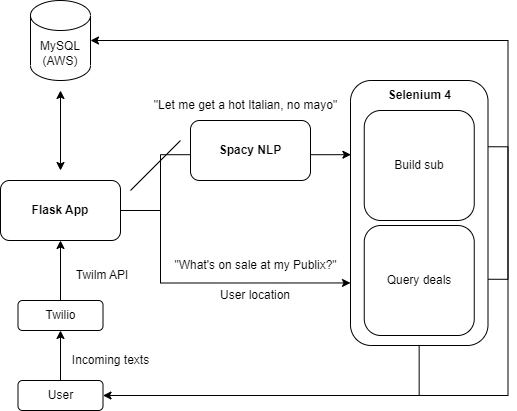

The diagram above was exported from draw.io. Its source (the exported page's mxGraphModel, read from the mxfile embedded in the PNG):
<mxGraphModel dx="989" dy="510" grid="1" gridSize="10" guides="1" tooltips="1" connect="1" arrows="1" fold="1" page="1" pageScale="1" pageWidth="827" pageHeight="1169" math="0" shadow="0">
  <root>
    <mxCell id="WIyWlLk6GJQsqaUBKTNV-0" />
    <mxCell id="WIyWlLk6GJQsqaUBKTNV-1" parent="WIyWlLk6GJQsqaUBKTNV-0" />
    <mxCell id="oemtKUWjHcqWuFswI45t-0" value="MySQL&lt;br&gt;(AWS)" style="shape=cylinder3;whiteSpace=wrap;html=1;boundedLbl=1;backgroundOutline=1;size=15;" vertex="1" parent="WIyWlLk6GJQsqaUBKTNV-1">
      <mxGeometry x="220" y="50" width="60" height="80" as="geometry" />
    </mxCell>
    <mxCell id="oemtKUWjHcqWuFswI45t-1" value="" style="endArrow=classic;startArrow=classic;html=1;rounded=0;" edge="1" parent="WIyWlLk6GJQsqaUBKTNV-1">
      <mxGeometry width="50" height="50" relative="1" as="geometry">
        <mxPoint x="250" y="220" as="sourcePoint" />
        <mxPoint x="250" y="140" as="targetPoint" />
        <Array as="points">
          <mxPoint x="250" y="140" />
        </Array>
      </mxGeometry>
    </mxCell>
    <mxCell id="oemtKUWjHcqWuFswI45t-10" style="edgeStyle=orthogonalEdgeStyle;rounded=0;orthogonalLoop=1;jettySize=auto;html=1;exitX=0.5;exitY=0;exitDx=0;exitDy=0;" edge="1" parent="WIyWlLk6GJQsqaUBKTNV-1" source="oemtKUWjHcqWuFswI45t-2">
      <mxGeometry relative="1" as="geometry">
        <mxPoint x="250" y="380" as="targetPoint" />
      </mxGeometry>
    </mxCell>
    <mxCell id="oemtKUWjHcqWuFswI45t-2" value="User" style="rounded=1;whiteSpace=wrap;html=1;" vertex="1" parent="WIyWlLk6GJQsqaUBKTNV-1">
      <mxGeometry x="207.5" y="430" width="85" height="30" as="geometry" />
    </mxCell>
    <mxCell id="oemtKUWjHcqWuFswI45t-21" style="edgeStyle=orthogonalEdgeStyle;rounded=0;orthogonalLoop=1;jettySize=auto;html=1;exitX=1;exitY=0.5;exitDx=0;exitDy=0;entryX=0.003;entryY=0.28;entryDx=0;entryDy=0;entryPerimeter=0;" edge="1" parent="WIyWlLk6GJQsqaUBKTNV-1" source="oemtKUWjHcqWuFswI45t-3" target="oemtKUWjHcqWuFswI45t-16">
      <mxGeometry relative="1" as="geometry">
        <mxPoint x="550" y="240" as="targetPoint" />
        <Array as="points">
          <mxPoint x="350" y="260" />
          <mxPoint x="350" y="204" />
        </Array>
      </mxGeometry>
    </mxCell>
    <mxCell id="oemtKUWjHcqWuFswI45t-22" style="edgeStyle=orthogonalEdgeStyle;rounded=0;orthogonalLoop=1;jettySize=auto;html=1;exitX=1;exitY=0.5;exitDx=0;exitDy=0;entryX=0;entryY=0.764;entryDx=0;entryDy=0;entryPerimeter=0;" edge="1" parent="WIyWlLk6GJQsqaUBKTNV-1" source="oemtKUWjHcqWuFswI45t-3" target="oemtKUWjHcqWuFswI45t-16">
      <mxGeometry relative="1" as="geometry">
        <Array as="points">
          <mxPoint x="350" y="260" />
          <mxPoint x="350" y="333" />
        </Array>
      </mxGeometry>
    </mxCell>
    <mxCell id="oemtKUWjHcqWuFswI45t-3" value="&lt;b&gt;Flask App&lt;/b&gt;" style="rounded=1;whiteSpace=wrap;html=1;" vertex="1" parent="WIyWlLk6GJQsqaUBKTNV-1">
      <mxGeometry x="190" y="230" width="120" height="60" as="geometry" />
    </mxCell>
    <mxCell id="oemtKUWjHcqWuFswI45t-13" style="edgeStyle=orthogonalEdgeStyle;rounded=0;orthogonalLoop=1;jettySize=auto;html=1;exitX=0.5;exitY=0;exitDx=0;exitDy=0;entryX=0.5;entryY=1;entryDx=0;entryDy=0;" edge="1" parent="WIyWlLk6GJQsqaUBKTNV-1" source="oemtKUWjHcqWuFswI45t-5" target="oemtKUWjHcqWuFswI45t-3">
      <mxGeometry relative="1" as="geometry">
        <mxPoint x="250" y="300" as="targetPoint" />
      </mxGeometry>
    </mxCell>
    <mxCell id="oemtKUWjHcqWuFswI45t-5" value="Twilio" style="rounded=1;whiteSpace=wrap;html=1;" vertex="1" parent="WIyWlLk6GJQsqaUBKTNV-1">
      <mxGeometry x="207.5" y="350" width="85" height="30" as="geometry" />
    </mxCell>
    <mxCell id="oemtKUWjHcqWuFswI45t-8" style="edgeStyle=orthogonalEdgeStyle;rounded=0;orthogonalLoop=1;jettySize=auto;html=1;exitX=0.5;exitY=1;exitDx=0;exitDy=0;" edge="1" parent="WIyWlLk6GJQsqaUBKTNV-1" source="oemtKUWjHcqWuFswI45t-5" target="oemtKUWjHcqWuFswI45t-5">
      <mxGeometry relative="1" as="geometry" />
    </mxCell>
    <mxCell id="oemtKUWjHcqWuFswI45t-9" value="&amp;nbsp;&lt;span style=&quot;&quot;&gt;Twilm API&lt;/span&gt;" style="text;html=1;align=center;verticalAlign=middle;resizable=0;points=[];autosize=1;strokeColor=none;fillColor=none;" vertex="1" parent="WIyWlLk6GJQsqaUBKTNV-1">
      <mxGeometry x="250" y="310" width="80" height="30" as="geometry" />
    </mxCell>
    <mxCell id="oemtKUWjHcqWuFswI45t-11" value="Incoming texts" style="text;html=1;align=center;verticalAlign=middle;resizable=0;points=[];autosize=1;strokeColor=none;fillColor=none;" vertex="1" parent="WIyWlLk6GJQsqaUBKTNV-1">
      <mxGeometry x="250" y="395" width="100" height="30" as="geometry" />
    </mxCell>
    <mxCell id="oemtKUWjHcqWuFswI45t-36" style="edgeStyle=orthogonalEdgeStyle;rounded=0;orthogonalLoop=1;jettySize=auto;html=1;exitX=1;exitY=0.25;exitDx=0;exitDy=0;entryX=1;entryY=0.5;entryDx=0;entryDy=0;" edge="1" parent="WIyWlLk6GJQsqaUBKTNV-1" source="oemtKUWjHcqWuFswI45t-16" target="oemtKUWjHcqWuFswI45t-2">
      <mxGeometry relative="1" as="geometry" />
    </mxCell>
    <mxCell id="oemtKUWjHcqWuFswI45t-42" style="edgeStyle=orthogonalEdgeStyle;rounded=0;orthogonalLoop=1;jettySize=auto;html=1;exitX=1;exitY=0.75;exitDx=0;exitDy=0;entryX=1;entryY=0.5;entryDx=0;entryDy=0;entryPerimeter=0;" edge="1" parent="WIyWlLk6GJQsqaUBKTNV-1" source="oemtKUWjHcqWuFswI45t-16" target="oemtKUWjHcqWuFswI45t-0">
      <mxGeometry relative="1" as="geometry" />
    </mxCell>
    <mxCell id="oemtKUWjHcqWuFswI45t-16" value="" style="rounded=1;whiteSpace=wrap;html=1;fillColor=none;" vertex="1" parent="WIyWlLk6GJQsqaUBKTNV-1">
      <mxGeometry x="540" y="130" width="137.5" height="265" as="geometry" />
    </mxCell>
    <mxCell id="oemtKUWjHcqWuFswI45t-17" value="&lt;b&gt;Selenium 4&lt;/b&gt;" style="text;html=1;align=center;verticalAlign=middle;resizable=0;points=[];autosize=1;strokeColor=none;fillColor=none;" vertex="1" parent="WIyWlLk6GJQsqaUBKTNV-1">
      <mxGeometry x="563.75" y="130" width="90" height="30" as="geometry" />
    </mxCell>
    <mxCell id="oemtKUWjHcqWuFswI45t-18" value="&lt;div style=&quot;&quot;&gt;&lt;font style=&quot;font-size: 12px;&quot;&gt;Build sub&lt;/font&gt;&lt;/div&gt;" style="rounded=1;whiteSpace=wrap;html=1;align=center;" vertex="1" parent="WIyWlLk6GJQsqaUBKTNV-1">
      <mxGeometry x="553.75" y="160" width="110" height="110" as="geometry" />
    </mxCell>
    <mxCell id="oemtKUWjHcqWuFswI45t-19" value="Query deals" style="rounded=1;whiteSpace=wrap;html=1;" vertex="1" parent="WIyWlLk6GJQsqaUBKTNV-1">
      <mxGeometry x="553.75" y="275" width="110" height="110" as="geometry" />
    </mxCell>
    <mxCell id="oemtKUWjHcqWuFswI45t-23" value="&lt;b&gt;Spacy NLP&lt;/b&gt;" style="rounded=1;whiteSpace=wrap;html=1;" vertex="1" parent="WIyWlLk6GJQsqaUBKTNV-1">
      <mxGeometry x="380" y="170" width="120" height="60" as="geometry" />
    </mxCell>
    <mxCell id="oemtKUWjHcqWuFswI45t-32" value="User location" style="text;html=1;strokeColor=none;fillColor=none;align=center;verticalAlign=middle;whiteSpace=wrap;rounded=0;" vertex="1" parent="WIyWlLk6GJQsqaUBKTNV-1">
      <mxGeometry x="405" y="330" width="80" height="30" as="geometry" />
    </mxCell>
    <mxCell id="oemtKUWjHcqWuFswI45t-34" value="&quot;What's on sale at my Publix?&quot;" style="text;html=1;align=center;verticalAlign=middle;resizable=0;points=[];autosize=1;strokeColor=none;fillColor=none;" vertex="1" parent="WIyWlLk6GJQsqaUBKTNV-1">
      <mxGeometry x="350" y="300" width="190" height="30" as="geometry" />
    </mxCell>
    <mxCell id="oemtKUWjHcqWuFswI45t-35" value="&quot;Let me get a hot Italian, no mayo&quot;" style="text;html=1;align=center;verticalAlign=middle;resizable=0;points=[];autosize=1;strokeColor=none;fillColor=none;" vertex="1" parent="WIyWlLk6GJQsqaUBKTNV-1">
      <mxGeometry x="330" y="140" width="210" height="30" as="geometry" />
    </mxCell>
    <mxCell id="oemtKUWjHcqWuFswI45t-40" value="" style="endArrow=none;html=1;rounded=0;" edge="1" parent="WIyWlLk6GJQsqaUBKTNV-1">
      <mxGeometry width="50" height="50" relative="1" as="geometry">
        <mxPoint x="608.65" y="445" as="sourcePoint" />
        <mxPoint x="608.65" y="395" as="targetPoint" />
      </mxGeometry>
    </mxCell>
    <mxCell id="oemtKUWjHcqWuFswI45t-41" value="" style="endArrow=none;html=1;rounded=0;" edge="1" parent="WIyWlLk6GJQsqaUBKTNV-1">
      <mxGeometry width="50" height="50" relative="1" as="geometry">
        <mxPoint x="320" y="240" as="sourcePoint" />
        <mxPoint x="370" y="190" as="targetPoint" />
      </mxGeometry>
    </mxCell>
  </root>
</mxGraphModel>